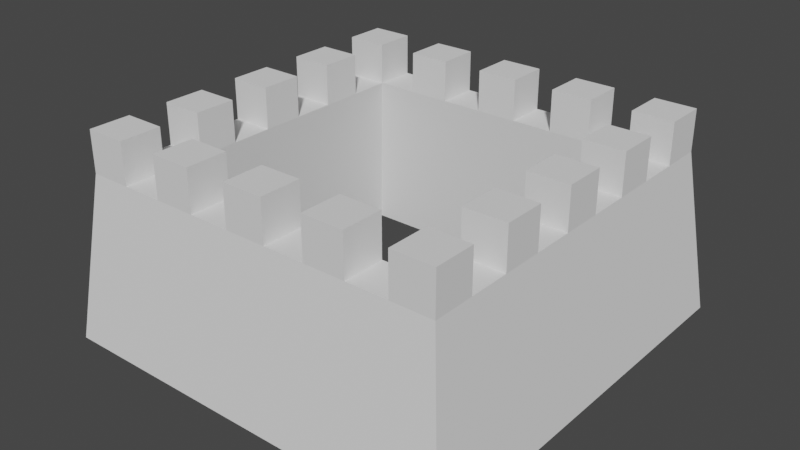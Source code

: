 # Source: Polis.blend  (saved by Blender 3.6.11; exported with 4.5.12 LTS)
import bpy
from mathutils import Matrix  # noqa: F401  (used for matrix-valued properties, if any)

bpy.ops.wm.read_factory_settings(use_empty=True)
scene = bpy.context.scene
scene.name = 'Scene'

# ---- world
world_world = bpy.data.worlds.new('World'); scene.world = world_world
world_world.use_nodes = True; world_world.node_tree.nodes.clear()
_N = world_world.node_tree.nodes; _L = world_world.node_tree.links
n0 = _N.new('ShaderNodeOutputWorld'); n0.name = 'World Output'; n0.location = (300, 300)
n1 = _N.new('ShaderNodeBackground'); n1.name = 'Background'; n1.location = (10, 300)
n1.inputs[0].default_value = (0.05088, 0.05088, 0.05088, 1.0)
_L.new(n1.outputs[0], n0.inputs[0])
n0.is_active_output = True
world_world.color = (0.05088, 0.05088, 0.05088)
world_world.use_sun_shadow = False
world_world.sun_shadow_jitter_overblur = 0.0

# ---- meshes
me_polis = bpy.data.meshes.new('Polis')
me_polis.from_pydata([(-5.0, 0.0, 5.0), (-4.5, 4.0, 4.5), (-5.0, 0.0, -5.0), (-4.5, 4.0, -4.5), (5.0, 0.0, 5.0), (4.5, 4.0, 4.5), (5.0, 0.0, -5.0), (4.5, 4.0, -4.5), (-5.0, 0.0, -3.889), (-5.0, 0.0, -2.778), (-5.0, 0.0, -1.667), (-5.0, 0.0, -0.5556), (-5.0, 0.0, 0.5556), (-5.0, 0.0, 1.667), (-5.0, 0.0, 2.778), (-5.0, 0.0, 3.889), (-4.5, 4.0, 3.5), (-4.5, 4.0, 2.5), (-4.5, 4.0, 1.5), (-4.5, 4.0, 0.5), (-4.5, 4.0, -0.5), (-4.5, 4.0, -1.5), (-4.5, 4.0, -2.5), (-4.5, 4.0, -3.5), (3.889, 0.0, -5.0), (2.778, 0.0, -5.0), (1.667, 0.0, -5.0), (0.5556, 0.0, -5.0), (-0.5556, 0.0, -5.0), (-1.667, 0.0, -5.0), (-2.778, 0.0, -5.0), (-3.889, 0.0, -5.0), (-3.5, 4.0, -4.5), (-2.5, 4.0, -4.5), (-1.5, 4.0, -4.5), (-0.5, 4.0, -4.5), (0.5, 4.0, -4.5), (1.5, 4.0, -4.5), (2.5, 4.0, -4.5), (3.5, 4.0, -4.5), (5.0, 0.0, 3.889), (5.0, 0.0, 2.778), (5.0, 0.0, 1.667), (5.0, 0.0, 0.5556), (5.0, 0.0, -0.5556), (5.0, 0.0, -1.667), (5.0, 0.0, -2.778), (5.0, 0.0, -3.889), (4.5, 4.0, -3.5), (4.5, 4.0, -2.5), (4.5, 4.0, -1.5), (4.5, 4.0, -0.5), (4.5, 4.0, 0.5), (4.5, 4.0, 1.5), (4.5, 4.0, 2.5), (4.5, 4.0, 3.5), (-3.889, 0.0, 5.0), (-2.778, 0.0, 5.0), (-1.667, 0.0, 5.0), (-0.5556, 0.0, 5.0), (0.5556, 0.0, 5.0), (1.667, 0.0, 5.0), (2.778, 0.0, 5.0), (3.889, 0.0, 5.0), (3.5, 4.0, 4.5), (2.5, 4.0, 4.5), (1.5, 4.0, 4.5), (0.5, 4.0, 4.5), (-0.5, 4.0, 4.5), (-1.5, 4.0, 4.5), (-2.5, 4.0, 4.5), (-3.5, 4.0, 4.5), (3.5, 4.0, -3.5), (3.5, 4.0, -2.5), (3.5, 4.0, -1.5), (3.5, 4.0, -0.5), (3.5, 4.0, 0.5), (3.5, 4.0, 1.5), (3.5, 4.0, 2.5), (3.5, 4.0, 3.5), (2.5, 4.0, -3.5), (2.5, 4.0, 3.5), (1.5, 4.0, -3.5), (1.5, 4.0, 3.5), (0.5, 4.0, -3.5), (0.5, 4.0, 3.5), (-0.5, 4.0, -3.5), (-0.5, 4.0, 3.5), (-1.5, 4.0, -3.5), (-1.5, 4.0, 3.5), (-2.5, 4.0, -3.5), (-2.5, 4.0, 3.5), (-3.5, 4.0, -3.5), (-3.5, 4.0, -2.5), (-3.5, 4.0, -1.5), (-3.5, 4.0, -0.5), (-3.5, 4.0, 0.5), (-3.5, 4.0, 1.5), (-3.5, 4.0, 2.5), (-3.5, 4.0, 3.5), (-4.5, 5.0, -3.5), (-4.5, 5.0, -4.5), (3.5, 5.0, -4.5), (4.5, 5.0, -4.5), (4.5, 5.0, 3.5), (4.5, 5.0, 4.5), (-3.5, 5.0, 4.5), (-4.5, 5.0, 4.5), (-4.5, 5.0, 3.5), (-4.5, 5.0, 2.5), (-4.5, 5.0, 1.5), (-4.5, 5.0, 0.5), (-4.5, 5.0, -0.5), (-4.5, 5.0, -1.5), (-4.5, 5.0, -2.5), (-3.5, 5.0, -4.5), (-2.5, 5.0, -4.5), (-1.5, 5.0, -4.5), (-0.5, 5.0, -4.5), (0.5, 5.0, -4.5), (1.5, 5.0, -4.5), (2.5, 5.0, -4.5), (4.5, 5.0, -3.5), (4.5, 5.0, -2.5), (4.5, 5.0, -1.5), (4.5, 5.0, -0.5), (4.5, 5.0, 0.5), (4.5, 5.0, 1.5), (4.5, 5.0, 2.5), (3.5, 5.0, 4.5), (2.5, 5.0, 4.5), (1.5, 5.0, 4.5), (0.5, 5.0, 4.5), (-0.5, 5.0, 4.5), (-1.5, 5.0, 4.5), (-2.5, 5.0, 4.5), (3.5, 5.0, 3.5), (3.5, 5.0, -3.5), (3.5, 5.0, -2.5), (3.5, 5.0, -1.5), (3.5, 5.0, -0.5), (3.5, 5.0, 0.5), (3.5, 5.0, 1.5), (3.5, 5.0, 2.5), (2.5, 5.0, 3.5), (2.5, 5.0, -3.5), (1.5, 5.0, 3.5), (1.5, 5.0, -3.5), (0.5, 5.0, 3.5), (0.5, 5.0, -3.5), (-0.5, 5.0, 3.5), (-0.5, 5.0, -3.5), (-1.5, 5.0, 3.5), (-1.5, 5.0, -3.5), (-2.5, 5.0, 3.5), (-2.5, 5.0, -3.5), (-3.5, 5.0, 3.5), (-3.5, 5.0, -3.5), (-3.5, 5.0, -2.5), (-3.5, 5.0, -1.5), (-3.5, 5.0, -0.5), (-3.5, 5.0, 0.5), (-3.5, 5.0, 1.5), (-3.5, 5.0, 2.5), (3.889, 3.685e-16, -3.889), (3.889, 3.685e-16, -2.778), (3.889, 3.685e-16, -1.667), (3.889, 3.685e-16, -0.5556), (3.889, 3.685e-16, 0.5556), (3.889, 3.685e-16, 1.667), (3.889, 3.685e-16, 2.778), (3.889, 3.685e-16, 3.889), (2.778, 3.685e-16, -3.889), (2.778, 3.685e-16, 3.889), (1.667, 3.685e-16, -3.889), (1.667, 3.685e-16, 3.889), (0.5556, 3.685e-16, -3.889), (0.5556, 3.685e-16, 3.889), (-0.5556, 3.685e-16, -3.889), (-0.5556, 3.685e-16, 3.889), (-1.667, 3.685e-16, -3.889), (-1.667, 3.685e-16, 3.889), (-2.778, 3.685e-16, -3.889), (-2.778, 3.685e-16, 3.889), (-3.889, 3.685e-16, -3.889), (-3.889, 3.685e-16, -2.778), (-3.889, 3.685e-16, -1.667), (-3.889, 3.685e-16, -0.5556), (-3.889, 3.685e-16, 0.5556), (-3.889, 3.685e-16, 1.667), (-3.889, 3.685e-16, 2.778), (-3.889, 3.685e-16, 3.889)], [], [(8, 23, 3, 2), (24, 39, 7, 6), (40, 55, 5, 4), (56, 71, 1, 0), (95, 20, 112, 160), (7, 39, 102, 103), (79, 81, 65, 64), (77, 78, 143, 142), (83, 85, 67, 66), (21, 94, 159, 113), (87, 89, 69, 68), (52, 51, 125, 126), (91, 99, 71, 70), (85, 87, 150, 148), (48, 72, 73, 49), (93, 22, 114, 158), (50, 74, 75, 51), (75, 76, 141, 140), (52, 76, 77, 53), (23, 92, 157, 100), (54, 78, 79, 55), (39, 38, 80, 72), (3, 23, 100, 101), (37, 36, 84, 82), (50, 49, 123, 124), (98, 99, 191, 190), (75, 74, 166, 167), (87, 85, 177, 179), (74, 73, 165, 166), (97, 98, 190, 189), (82, 84, 176, 174), (73, 72, 164, 165), (35, 34, 88, 86), (96, 97, 189, 188), (83, 81, 173, 175), (95, 96, 188, 187), (99, 91, 183, 191), (94, 95, 187, 186), (72, 80, 172, 164), (88, 90, 182, 180), (73, 74, 139, 138), (93, 94, 186, 185), (89, 87, 179, 181), (92, 93, 185, 184), (84, 86, 178, 176), (85, 83, 175, 177), (79, 78, 170, 171), (80, 82, 174, 172), (33, 32, 92, 90), (90, 92, 184, 182), (78, 77, 169, 170), (81, 79, 171, 173), (91, 89, 181, 183), (77, 76, 168, 169), (76, 75, 167, 168), (86, 88, 180, 178), (33, 90, 155, 116), (92, 23, 22, 93), (22, 21, 113, 114), (94, 21, 20, 95), (48, 7, 103, 122), (96, 19, 18, 97), (84, 36, 119, 149), (98, 17, 16, 99), (4, 5, 64, 63), (63, 64, 65, 62), (62, 65, 66, 61), (61, 66, 67, 60), (60, 67, 68, 59), (59, 68, 69, 58), (58, 69, 70, 57), (57, 70, 71, 56), (6, 7, 48, 47), (47, 48, 49, 46), (46, 49, 50, 45), (45, 50, 51, 44), (44, 51, 52, 43), (43, 52, 53, 42), (42, 53, 54, 41), (41, 54, 55, 40), (2, 3, 32, 31), (31, 32, 33, 30), (30, 33, 34, 29), (29, 34, 35, 28), (28, 35, 36, 27), (27, 36, 37, 26), (26, 37, 38, 25), (25, 38, 39, 24), (0, 1, 16, 15), (15, 16, 17, 14), (14, 17, 18, 13), (13, 18, 19, 12), (12, 19, 20, 11), (11, 20, 21, 10), (10, 21, 22, 9), (9, 22, 23, 8), (156, 108, 107, 106), (104, 136, 129, 105), (144, 146, 131, 130), (148, 150, 133, 132), (152, 154, 135, 134), (103, 102, 137, 122), (123, 138, 139, 124), (125, 140, 141, 126), (127, 142, 143, 128), (121, 120, 147, 145), (119, 118, 151, 149), (117, 116, 155, 153), (115, 101, 100, 157), (158, 114, 113, 159), (160, 112, 111, 161), (162, 110, 109, 163), (54, 53, 127, 128), (19, 96, 161, 111), (65, 81, 144, 130), (82, 80, 145, 147), (87, 68, 133, 150), (97, 18, 110, 162), (80, 38, 121, 145), (5, 55, 104, 105), (71, 99, 156, 106), (35, 86, 151, 118), (17, 98, 163, 109), (92, 32, 115, 157), (99, 16, 108, 156), (32, 3, 101, 115), (1, 71, 106, 107), (94, 93, 158, 159), (34, 33, 116, 117), (90, 88, 153, 155), (96, 95, 160, 161), (81, 83, 146, 144), (36, 35, 118, 119), (98, 97, 162, 163), (83, 66, 131, 146), (64, 5, 105, 129), (38, 37, 120, 121), (69, 89, 152, 134), (37, 82, 147, 120), (72, 48, 122, 137), (88, 34, 117, 153), (66, 65, 130, 131), (49, 73, 138, 123), (74, 50, 124, 139), (89, 91, 154, 152), (68, 67, 132, 133), (16, 1, 107, 108), (51, 75, 140, 125), (76, 52, 126, 141), (70, 69, 134, 135), (18, 17, 109, 110), (53, 77, 142, 127), (86, 84, 149, 151), (78, 54, 128, 143), (79, 64, 129, 136), (20, 19, 111, 112), (55, 79, 136, 104), (67, 85, 148, 132), (39, 72, 137, 102), (91, 70, 135, 154), (43, 168, 167, 44), (184, 8, 2, 31), (191, 183, 57, 56), (173, 62, 61, 175), (169, 168, 43, 42), (165, 46, 45, 166), (44, 167, 166, 45), (24, 164, 172, 25), (6, 47, 164, 24), (27, 176, 178, 28), (174, 176, 27, 26), (191, 15, 14, 190), (184, 185, 9, 8), (182, 184, 31, 30), (57, 183, 181, 58), (58, 181, 179, 59), (59, 179, 177, 60), (171, 40, 4, 63), (171, 170, 41, 40), (174, 26, 25, 172), (165, 164, 47, 46), (12, 188, 189, 13), (171, 63, 62, 173), (180, 29, 28, 178), (169, 42, 41, 170), (180, 182, 30, 29), (0, 15, 191, 56), (190, 14, 13, 189), (9, 185, 186, 10), (10, 186, 187, 11), (11, 187, 188, 12), (60, 177, 175, 61)])
_uv = me_polis.uv_layers.new(name='UVMap')
_uv.uv.foreach_set('vector', [0.375, 0.2222, 0.625, 0.2222, 0.625, 0.25, 0.375, 0.25, 0.375, 0.4722, 0.625, 0.4722, 0.625, 0.5, 0.375, 0.5, 0.375, 0.7222, 0.625, 0.7222, 0.625, 0.75, 0.375, 0.75, 0.375, 0.9722, 0.625, 0.9722, 0.625, 1.0, 0.375, 1.0, 0.8472, 0.6111, 0.875, 0.6111, 0.875, 0.6111, 0.8472, 0.6111, 0.625, 0.5, 0.625, 0.4722, 0.625, 0.4722, 0.625, 0.5, 0.6528, 0.7222, 0.6806, 0.7222, 0.6806, 0.75, 0.6528, 0.75, 0.6528, 0.6667, 0.6528, 0.6944, 0.6528, 0.6944, 0.6528, 0.6667, 0.7083, 0.7222, 0.7361, 0.7222, 0.7361, 0.75, 0.7083, 0.75, 0.875, 0.5833, 0.8472, 0.5833, 0.8472, 0.5833, 0.875, 0.5833, 0.7639, 0.7222, 0.7917, 0.7222, 0.7917, 0.75, 0.7639, 0.75, 0.625, 0.6389, 0.625, 0.6111, 0.625, 0.6111, 0.625, 0.6389, 0.8194, 0.7222, 0.8472, 0.7222, 0.8472, 0.75, 0.8194, 0.75, 0.7361, 0.7222, 0.7639, 0.7222, 0.7639, 0.7222, 0.7361, 0.7222, 0.625, 0.5278, 0.6528, 0.5278, 0.6528, 0.5556, 0.625, 0.5556, 0.8472, 0.5556, 0.875, 0.5556, 0.875, 0.5556, 0.8472, 0.5556, 0.625, 0.5833, 0.6528, 0.5833, 0.6528, 0.6111, 0.625, 0.6111, 0.6528, 0.6111, 0.6528, 0.6389, 0.6528, 0.6389, 0.6528, 0.6111, 0.625, 0.6389, 0.6528, 0.6389, 0.6528, 0.6667, 0.625, 0.6667, 0.875, 0.5278, 0.8472, 0.5278, 0.8472, 0.5278, 0.875, 0.5278, 0.625, 0.6944, 0.6528, 0.6944, 0.6528, 0.7222, 0.625, 0.7222, 0.6528, 0.5, 0.6806, 0.5, 0.6806, 0.5278, 0.6528, 0.5278, 0.625, 0.25, 0.625, 0.2222, 0.625, 0.2222, 0.625, 0.25, 0.7083, 0.5, 0.7361, 0.5, 0.7361, 0.5278, 0.7083, 0.5278, 0.625, 0.5833, 0.625, 0.5556, 0.625, 0.5556, 0.625, 0.5833, 0.8472, 0.6944, 0.8472, 0.7222, 0.8472, 0.7222, 0.8472, 0.6944, 0.6528, 0.6111, 0.6528, 0.5833, 0.6528, 0.5833, 0.6528, 0.6111, 0.7639, 0.7222, 0.7361, 0.7222, 0.7361, 0.7222, 0.7639, 0.7222, 0.6528, 0.5833, 0.6528, 0.5556, 0.6528, 0.5556, 0.6528, 0.5833, 0.8472, 0.6667, 0.8472, 0.6944, 0.8472, 0.6944, 0.8472, 0.6667, 0.7083, 0.5278, 0.7361, 0.5278, 0.7361, 0.5278, 0.7083, 0.5278, 0.6528, 0.5556, 0.6528, 0.5278, 0.6528, 0.5278, 0.6528, 0.5556, 0.7639, 0.5, 0.7917, 0.5, 0.7917, 0.5278, 0.7639, 0.5278, 0.8472, 0.6389, 0.8472, 0.6667, 0.8472, 0.6667, 0.8472, 0.6389, 0.7083, 0.7222, 0.6806, 0.7222, 0.6806, 0.7222, 0.7083, 0.7222, 0.8472, 0.6111, 0.8472, 0.6389, 0.8472, 0.6389, 0.8472, 0.6111, 0.8472, 0.7222, 0.8194, 0.7222, 0.8194, 0.7222, 0.8472, 0.7222, 0.8472, 0.5833, 0.8472, 0.6111, 0.8472, 0.6111, 0.8472, 0.5833, 0.6528, 0.5278, 0.6806, 0.5278, 0.6806, 0.5278, 0.6528, 0.5278, 0.7917, 0.5278, 0.8194, 0.5278, 0.8194, 0.5278, 0.7917, 0.5278, 0.6528, 0.5556, 0.6528, 0.5833, 0.6528, 0.5833, 0.6528, 0.5556, 0.8472, 0.5556, 0.8472, 0.5833, 0.8472, 0.5833, 0.8472, 0.5556, 0.7917, 0.7222, 0.7639, 0.7222, 0.7639, 0.7222, 0.7917, 0.7222, 0.8472, 0.5278, 0.8472, 0.5556, 0.8472, 0.5556, 0.8472, 0.5278, 0.7361, 0.5278, 0.7639, 0.5278, 0.7639, 0.5278, 0.7361, 0.5278, 0.7361, 0.7222, 0.7083, 0.7222, 0.7083, 0.7222, 0.7361, 0.7222, 0.6528, 0.7222, 0.6528, 0.6944, 0.6528, 0.6944, 0.6528, 0.7222, 0.6806, 0.5278, 0.7083, 0.5278, 0.7083, 0.5278, 0.6806, 0.5278, 0.8194, 0.5, 0.8472, 0.5, 0.8472, 0.5278, 0.8194, 0.5278, 0.8194, 0.5278, 0.8472, 0.5278, 0.8472, 0.5278, 0.8194, 0.5278, 0.6528, 0.6944, 0.6528, 0.6667, 0.6528, 0.6667, 0.6528, 0.6944, 0.6806, 0.7222, 0.6528, 0.7222, 0.6528, 0.7222, 0.6806, 0.7222, 0.8194, 0.7222, 0.7917, 0.7222, 0.7917, 0.7222, 0.8194, 0.7222, 0.6528, 0.6667, 0.6528, 0.6389, 0.6528, 0.6389, 0.6528, 0.6667, 0.6528, 0.6389, 0.6528, 0.6111, 0.6528, 0.6111, 0.6528, 0.6389, 0.7639, 0.5278, 0.7917, 0.5278, 0.7917, 0.5278, 0.7639, 0.5278, 0.8194, 0.5, 0.8194, 0.5278, 0.8194, 0.5278, 0.8194, 0.5, 0.8472, 0.5278, 0.875, 0.5278, 0.875, 0.5556, 0.8472, 0.5556, 0.625, 0.1944, 0.625, 0.1667, 0.625, 0.1667, 0.625, 0.1944, 0.8472, 0.5833, 0.875, 0.5833, 0.875, 0.6111, 0.8472, 0.6111, 0.625, 0.5278, 0.625, 0.5, 0.625, 0.5, 0.625, 0.5278, 0.8472, 0.6389, 0.875, 0.6389, 0.875, 0.6667, 0.8472, 0.6667, 0.7361, 0.5278, 0.7361, 0.5, 0.7361, 0.5, 0.7361, 0.5278, 0.8472, 0.6944, 0.875, 0.6944, 0.875, 0.7222, 0.8472, 0.7222, 0.375, 0.75, 0.625, 0.75, 0.625, 0.7778, 0.375, 0.7778, 0.375, 0.7778, 0.625, 0.7778, 0.625, 0.8056, 0.375, 0.8056, 0.375, 0.8056, 0.625, 0.8056, 0.625, 0.8333, 0.375, 0.8333, 0.375, 0.8333, 0.625, 0.8333, 0.625, 0.8611, 0.375, 0.8611, 0.375, 0.8611, 0.625, 0.8611, 0.625, 0.8889, 0.375, 0.8889, 0.375, 0.8889, 0.625, 0.8889, 0.625, 0.9167, 0.375, 0.9167, 0.375, 0.9167, 0.625, 0.9167, 0.625, 0.9444, 0.375, 0.9444, 0.375, 0.9444, 0.625, 0.9444, 0.625, 0.9722, 0.375, 0.9722, 0.375, 0.5, 0.625, 0.5, 0.625, 0.5278, 0.375, 0.5278, 0.375, 0.5278, 0.625, 0.5278, 0.625, 0.5556, 0.375, 0.5556, 0.375, 0.5556, 0.625, 0.5556, 0.625, 0.5833, 0.375, 0.5833, 0.375, 0.5833, 0.625, 0.5833, 0.625, 0.6111, 0.375, 0.6111, 0.375, 0.6111, 0.625, 0.6111, 0.625, 0.6389, 0.375, 0.6389, 0.375, 0.6389, 0.625, 0.6389, 0.625, 0.6667, 0.375, 0.6667, 0.375, 0.6667, 0.625, 0.6667, 0.625, 0.6944, 0.375, 0.6944, 0.375, 0.6944, 0.625, 0.6944, 0.625, 0.7222, 0.375, 0.7222, 0.375, 0.25, 0.625, 0.25, 0.625, 0.2778, 0.375, 0.2778, 0.375, 0.2778, 0.625, 0.2778, 0.625, 0.3056, 0.375, 0.3056, 0.375, 0.3056, 0.625, 0.3056, 0.625, 0.3333, 0.375, 0.3333, 0.375, 0.3333, 0.625, 0.3333, 0.625, 0.3611, 0.375, 0.3611, 0.375, 0.3611, 0.625, 0.3611, 0.625, 0.3889, 0.375, 0.3889, 0.375, 0.3889, 0.625, 0.3889, 0.625, 0.4167, 0.375, 0.4167, 0.375, 0.4167, 0.625, 0.4167, 0.625, 0.4444, 0.375, 0.4444, 0.375, 0.4444, 0.625, 0.4444, 0.625, 0.4722, 0.375, 0.4722, 0.375, 0.0, 0.625, 0.0, 0.625, 0.02778, 0.375, 0.02778, 0.375, 0.02778, 0.625, 0.02778, 0.625, 0.05556, 0.375, 0.05556, 0.375, 0.05556, 0.625, 0.05556, 0.625, 0.08333, 0.375, 0.08333, 0.375, 0.08333, 0.625, 0.08333, 0.625, 0.1111, 0.375, 0.1111, 0.375, 0.1111, 0.625, 0.1111, 0.625, 0.1389, 0.375, 0.1389, 0.375, 0.1389, 0.625, 0.1389, 0.625, 0.1667, 0.375, 0.1667, 0.375, 0.1667, 0.625, 0.1667, 0.625, 0.1944, 0.375, 0.1944, 0.375, 0.1944, 0.625, 0.1944, 0.625, 0.2222, 0.375, 0.2222, 0.8472, 0.7222, 0.875, 0.7222, 0.875, 0.75, 0.8472, 0.75, 0.625, 0.7222, 0.6528, 0.7222, 0.6528, 0.75, 0.625, 0.75, 0.6806, 0.7222, 0.7083, 0.7222, 0.7083, 0.75, 0.6806, 0.75, 0.7361, 0.7222, 0.7639, 0.7222, 0.7639, 0.75, 0.7361, 0.75, 0.7917, 0.7222, 0.8194, 0.7222, 0.8194, 0.75, 0.7917, 0.75, 0.625, 0.5, 0.6528, 0.5, 0.6528, 0.5278, 0.625, 0.5278, 0.625, 0.5556, 0.6528, 0.5556, 0.6528, 0.5833, 0.625, 0.5833, 0.625, 0.6111, 0.6528, 0.6111, 0.6528, 0.6389, 0.625, 0.6389, 0.625, 0.6667, 0.6528, 0.6667, 0.6528, 0.6944, 0.625, 0.6944, 0.6806, 0.5, 0.7083, 0.5, 0.7083, 0.5278, 0.6806, 0.5278, 0.7361, 0.5, 0.7639, 0.5, 0.7639, 0.5278, 0.7361, 0.5278, 0.7917, 0.5, 0.8194, 0.5, 0.8194, 0.5278, 0.7917, 0.5278, 0.8472, 0.5, 0.875, 0.5, 0.875, 0.5278, 0.8472, 0.5278, 0.8472, 0.5556, 0.875, 0.5556, 0.875, 0.5833, 0.8472, 0.5833, 0.8472, 0.6111, 0.875, 0.6111, 0.875, 0.6389, 0.8472, 0.6389, 0.8472, 0.6667, 0.875, 0.6667, 0.875, 0.6944, 0.8472, 0.6944, 0.625, 0.6944, 0.625, 0.6667, 0.625, 0.6667, 0.625, 0.6944, 0.875, 0.6389, 0.8472, 0.6389, 0.8472, 0.6389, 0.875, 0.6389, 0.6806, 0.75, 0.6806, 0.7222, 0.6806, 0.7222, 0.6806, 0.75, 0.7083, 0.5278, 0.6806, 0.5278, 0.6806, 0.5278, 0.7083, 0.5278, 0.7639, 0.7222, 0.7639, 0.75, 0.7639, 0.75, 0.7639, 0.7222, 0.8472, 0.6667, 0.875, 0.6667, 0.875, 0.6667, 0.8472, 0.6667, 0.6806, 0.5278, 0.6806, 0.5, 0.6806, 0.5, 0.6806, 0.5278, 0.625, 0.75, 0.625, 0.7222, 0.625, 0.7222, 0.625, 0.75, 0.8472, 0.75, 0.8472, 0.7222, 0.8472, 0.7222, 0.8472, 0.75, 0.7639, 0.5, 0.7639, 0.5278, 0.7639, 0.5278, 0.7639, 0.5, 0.875, 0.6944, 0.8472, 0.6944, 0.8472, 0.6944, 0.875, 0.6944, 0.8472, 0.5278, 0.8472, 0.5, 0.8472, 0.5, 0.8472, 0.5278, 0.8472, 0.7222, 0.875, 0.7222, 0.875, 0.7222, 0.8472, 0.7222, 0.625, 0.2778, 0.625, 0.25, 0.625, 0.25, 0.625, 0.2778, 0.625, 1.0, 0.625, 0.9722, 0.625, 0.9722, 0.625, 1.0, 0.8472, 0.5833, 0.8472, 0.5556, 0.8472, 0.5556, 0.8472, 0.5833, 0.625, 0.3333, 0.625, 0.3056, 0.625, 0.3056, 0.625, 0.3333, 0.8194, 0.5278, 0.7917, 0.5278, 0.7917, 0.5278, 0.8194, 0.5278, 0.8472, 0.6389, 0.8472, 0.6111, 0.8472, 0.6111, 0.8472, 0.6389, 0.6806, 0.7222, 0.7083, 0.7222, 0.7083, 0.7222, 0.6806, 0.7222, 0.625, 0.3889, 0.625, 0.3611, 0.625, 0.3611, 0.625, 0.3889, 0.8472, 0.6944, 0.8472, 0.6667, 0.8472, 0.6667, 0.8472, 0.6944, 0.7083, 0.7222, 0.7083, 0.75, 0.7083, 0.75, 0.7083, 0.7222, 0.625, 0.7778, 0.625, 0.75, 0.625, 0.75, 0.625, 0.7778, 0.625, 0.4444, 0.625, 0.4167, 0.625, 0.4167, 0.625, 0.4444, 0.7917, 0.75, 0.7917, 0.7222, 0.7917, 0.7222, 0.7917, 0.75, 0.7083, 0.5, 0.7083, 0.5278, 0.7083, 0.5278, 0.7083, 0.5, 0.6528, 0.5278, 0.625, 0.5278, 0.625, 0.5278, 0.6528, 0.5278, 0.7917, 0.5278, 0.7917, 0.5, 0.7917, 0.5, 0.7917, 0.5278, 0.625, 0.8333, 0.625, 0.8056, 0.625, 0.8056, 0.625, 0.8333, 0.625, 0.5556, 0.6528, 0.5556, 0.6528, 0.5556, 0.625, 0.5556, 0.6528, 0.5833, 0.625, 0.5833, 0.625, 0.5833, 0.6528, 0.5833, 0.7917, 0.7222, 0.8194, 0.7222, 0.8194, 0.7222, 0.7917, 0.7222, 0.625, 0.8889, 0.625, 0.8611, 0.625, 0.8611, 0.625, 0.8889, 0.625, 0.02778, 0.625, 0.0, 0.625, 0.0, 0.625, 0.02778, 0.625, 0.6111, 0.6528, 0.6111, 0.6528, 0.6111, 0.625, 0.6111, 0.6528, 0.6389, 0.625, 0.6389, 0.625, 0.6389, 0.6528, 0.6389, 0.625, 0.9444, 0.625, 0.9167, 0.625, 0.9167, 0.625, 0.9444, 0.625, 0.08333, 0.625, 0.05556, 0.625, 0.05556, 0.625, 0.08333, 0.625, 0.6667, 0.6528, 0.6667, 0.6528, 0.6667, 0.625, 0.6667, 0.7639, 0.5278, 0.7361, 0.5278, 0.7361, 0.5278, 0.7639, 0.5278, 0.6528, 0.6944, 0.625, 0.6944, 0.625, 0.6944, 0.6528, 0.6944, 0.6528, 0.7222, 0.6528, 0.75, 0.6528, 0.75, 0.6528, 0.7222, 0.625, 0.1389, 0.625, 0.1111, 0.625, 0.1111, 0.625, 0.1389, 0.625, 0.7222, 0.6528, 0.7222, 0.6528, 0.7222, 0.625, 0.7222, 0.7361, 0.75, 0.7361, 0.7222, 0.7361, 0.7222, 0.7361, 0.75, 0.6528, 0.5, 0.6528, 0.5278, 0.6528, 0.5278, 0.6528, 0.5, 0.8194, 0.7222, 0.8194, 0.75, 0.8194, 0.75, 0.8194, 0.7222, 0.375, 0.6389, 0.6528, 0.6389, 0.6528, 0.6111, 0.375, 0.6111, 0.8472, 0.5278, 0.375, 0.2222, 0.375, 0.25, 0.375, 0.2778, 0.8472, 0.7222, 0.8194, 0.7222, 0.375, 0.9444, 0.375, 0.9722, 0.6806, 0.7222, 0.375, 0.8056, 0.375, 0.8333, 0.7083, 0.7222, 0.6528, 0.6667, 0.6528, 0.6389, 0.375, 0.6389, 0.375, 0.6667, 0.6528, 0.5556, 0.375, 0.5556, 0.375, 0.5833, 0.6528, 0.5833, 0.375, 0.6111, 0.6528, 0.6111, 0.6528, 0.5833, 0.375, 0.5833, 0.375, 0.4722, 0.6528, 0.5278, 0.6806, 0.5278, 0.375, 0.4444, 0.375, 0.5, 0.375, 0.5278, 0.6528, 0.5278, 0.375, 0.4722, 0.375, 0.3889, 0.7361, 0.5278, 0.7639, 0.5278, 0.375, 0.3611, 0.7083, 0.5278, 0.7361, 0.5278, 0.375, 0.3889, 0.375, 0.4167, 0.8472, 0.7222, 0.375, 0.02778, 0.375, 0.05556, 0.8472, 0.6944, 0.8472, 0.5278, 0.8472, 0.5556, 0.375, 0.1944, 0.375, 0.2222, 0.8194, 0.5278, 0.8472, 0.5278, 0.375, 0.2778, 0.375, 0.3056, 0.375, 0.9444, 0.8194, 0.7222, 0.7917, 0.7222, 0.375, 0.9167, 0.375, 0.9167, 0.7917, 0.7222, 0.7639, 0.7222, 0.375, 0.8889, 0.375, 0.8889, 0.7639, 0.7222, 0.7361, 0.7222, 0.375, 0.8611, 0.6528, 0.7222, 0.375, 0.7222, 0.375, 0.75, 0.375, 0.7778, 0.6528, 0.7222, 0.6528, 0.6944, 0.375, 0.6944, 0.375, 0.7222, 0.7083, 0.5278, 0.375, 0.4167, 0.375, 0.4444, 0.6806, 0.5278, 0.6528, 0.5556, 0.6528, 0.5278, 0.375, 0.5278, 0.375, 0.5556, 0.375, 0.1111, 0.8472, 0.6389, 0.8472, 0.6667, 0.375, 0.08333, 0.6528, 0.7222, 0.375, 0.7778, 0.375, 0.8056, 0.6806, 0.7222, 0.7917, 0.5278, 0.375, 0.3333, 0.375, 0.3611, 0.7639, 0.5278, 0.6528, 0.6667, 0.375, 0.6667, 0.375, 0.6944, 0.6528, 0.6944, 0.7917, 0.5278, 0.8194, 0.5278, 0.375, 0.3056, 0.375, 0.3333, 0.375, 0.0, 0.375, 0.02778, 0.8472, 0.7222, 0.375, 0.9722, 0.8472, 0.6944, 0.375, 0.05556, 0.375, 0.08333, 0.8472, 0.6667, 0.375, 0.1944, 0.8472, 0.5556, 0.8472, 0.5833, 0.375, 0.1667, 0.375, 0.1667, 0.8472, 0.5833, 0.8472, 0.6111, 0.375, 0.1389, 0.375, 0.1389, 0.8472, 0.6111, 0.8472, 0.6389, 0.375, 0.1111, 0.375, 0.8611, 0.7361, 0.7222, 0.7083, 0.7222, 0.375, 0.8333])
me_polis.update()

# ---- objects
ob_polis = bpy.data.objects.new('Polis', me_polis)

# ---- transforms, parenting, visibility, modifiers, constraints
ob_polis.location = (0.0, 0.0, 0.0)
ob_polis.rotation_euler = (1.571, 0.0, 0.0)

# ---- collection membership
scene.collection.objects.link(ob_polis)

# ---- scene / render settings (as saved in the file)
scene.frame_start = 1; scene.frame_end = 250; scene.frame_set(1)
scene.render.engine = 'CYCLES'
scene.cycles.sampling_pattern = 'TABULATED_SOBOL'
scene.cycles.bake_type = 'DIFFUSE'
scene.view_settings.view_transform = 'Filmic'
bpy.context.view_layer.update()

# ---- added for rendering (the .blend has no active camera and no usable light): camera, sun
cam_auto = bpy.data.cameras.new('AutoCamera')
cam_auto.lens = 50.0
cam_auto.sensor_width = 36.0
cam_auto.clip_end = 1000.0
ob_auto_camera = bpy.data.objects.new('AutoCamera', cam_auto)
scene.collection.objects.link(ob_auto_camera)
ob_auto_camera.location = (13.8784, -16.654, 13.6027)
ob_auto_camera.rotation_euler = (1.09748, -7.21219e-08, 0.694738)
scene.camera = ob_auto_camera
light_auto_sun = bpy.data.lights.new('AutoSun', 'SUN')
light_auto_sun.energy = 3.0
light_auto_sun.angle = 0.0523599
ob_auto_sun = bpy.data.objects.new('AutoSun', light_auto_sun)
scene.collection.objects.link(ob_auto_sun)
ob_auto_sun.rotation_euler = (0.872665, 0.174533, 0.523599)
bpy.context.view_layer.update()
